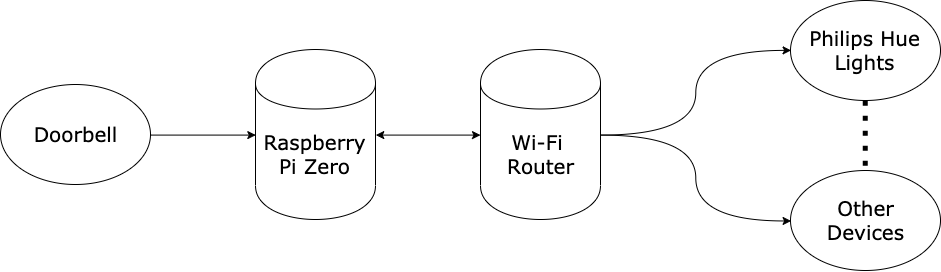

The diagram above was exported from draw.io. Its source (the exported page's mxGraphModel, read from the mxfile embedded in the PNG):
<mxGraphModel dx="1080" dy="666" grid="1" gridSize="10" guides="1" tooltips="1" connect="1" arrows="1" fold="1" page="1" pageScale="1" pageWidth="1100" pageHeight="850" math="0" shadow="0">
  <root>
    <mxCell id="0" />
    <mxCell id="1" parent="0" />
    <mxCell id="2" style="edgeStyle=orthogonalEdgeStyle;html=1;entryX=0;entryY=0.5;jettySize=auto;orthogonalLoop=1;exitX=1;exitY=0.5;curved=1;" edge="1" source="6" target="10" parent="1">
      <mxGeometry relative="1" as="geometry">
        <mxPoint x="610" y="425" as="sourcePoint" />
      </mxGeometry>
    </mxCell>
    <mxCell id="3" style="edgeStyle=orthogonalEdgeStyle;rounded=0;html=1;exitX=1;exitY=0.5;jettySize=auto;orthogonalLoop=1;entryX=0;entryY=0.5;startArrow=none;startFill=0;exitDx=0;exitDy=0;" edge="1" source="4" target="8" parent="1">
      <mxGeometry relative="1" as="geometry">
        <mxPoint x="470" y="425" as="targetPoint" />
        <Array as="points">
          <mxPoint x="105" y="425" />
          <mxPoint x="105" y="425" />
        </Array>
      </mxGeometry>
    </mxCell>
    <mxCell id="4" value="&lt;font face=&quot;Verdana&quot; style=&quot;font-size: 20px&quot;&gt;Doorbell&lt;/font&gt;" style="ellipse;whiteSpace=wrap;html=1;" vertex="1" parent="1">
      <mxGeometry y="374" width="150" height="100" as="geometry" />
    </mxCell>
    <mxCell id="5" style="edgeStyle=orthogonalEdgeStyle;html=1;entryX=0;entryY=0.5;jettySize=auto;orthogonalLoop=1;curved=1;exitX=1;exitY=0.5;" edge="1" source="6" target="11" parent="1">
      <mxGeometry relative="1" as="geometry">
        <mxPoint x="650" y="425" as="sourcePoint" />
        <mxPoint x="710" y="200" as="targetPoint" />
      </mxGeometry>
    </mxCell>
    <mxCell id="6" value="&lt;font face=&quot;Verdana&quot;&gt;&lt;span style=&quot;font-size: 20px&quot;&gt;Wi-Fi &lt;br&gt;Router&lt;/span&gt;&lt;/font&gt;&lt;br&gt;" style="shape=cylinder;whiteSpace=wrap;html=1;boundedLbl=1;backgroundOutline=1;" vertex="1" parent="1">
      <mxGeometry x="480" y="339" width="120" height="170" as="geometry" />
    </mxCell>
    <mxCell id="7" style="edgeStyle=orthogonalEdgeStyle;rounded=0;html=1;exitX=1;exitY=0.5;entryX=0;entryY=0.5;jettySize=auto;orthogonalLoop=1;startArrow=classic;startFill=1;" edge="1" source="8" target="6" parent="1">
      <mxGeometry relative="1" as="geometry" />
    </mxCell>
    <mxCell id="8" value="&lt;font style=&quot;font-size: 20px&quot; face=&quot;Verdana&quot;&gt;Raspberry&lt;br&gt;Pi Zero&lt;/font&gt;&lt;br&gt;" style="shape=cylinder;whiteSpace=wrap;html=1;boundedLbl=1;backgroundOutline=1;" vertex="1" parent="1">
      <mxGeometry x="255" y="339" width="120" height="170" as="geometry" />
    </mxCell>
    <mxCell id="9" style="edgeStyle=orthogonalEdgeStyle;curved=1;orthogonalLoop=1;jettySize=auto;html=1;exitX=0.5;exitY=1;exitDx=0;exitDy=0;entryX=0.5;entryY=0;entryDx=0;entryDy=0;startArrow=none;startFill=0;endArrow=none;endFill=0;dashed=1;dashPattern=1 2;strokeWidth=5;" edge="1" source="10" target="11" parent="1">
      <mxGeometry relative="1" as="geometry" />
    </mxCell>
    <mxCell id="10" value="&lt;font style=&quot;font-size: 20px&quot; face=&quot;Verdana&quot;&gt;&lt;span&gt;Philips Hue&lt;/span&gt;&lt;br&gt;&lt;span&gt;Lights&lt;/span&gt;&lt;/font&gt;&lt;br&gt;" style="ellipse;whiteSpace=wrap;html=1;" vertex="1" parent="1">
      <mxGeometry x="790" y="290" width="150" height="100" as="geometry" />
    </mxCell>
    <mxCell id="11" value="&lt;span&gt;&lt;font face=&quot;Verdana&quot; style=&quot;font-size: 20px&quot;&gt;Other&lt;br&gt;Devices&lt;br&gt;&lt;/font&gt;&lt;/span&gt;" style="ellipse;whiteSpace=wrap;html=1;" vertex="1" parent="1">
      <mxGeometry x="790" y="460" width="150" height="100" as="geometry" />
    </mxCell>
  </root>
</mxGraphModel>